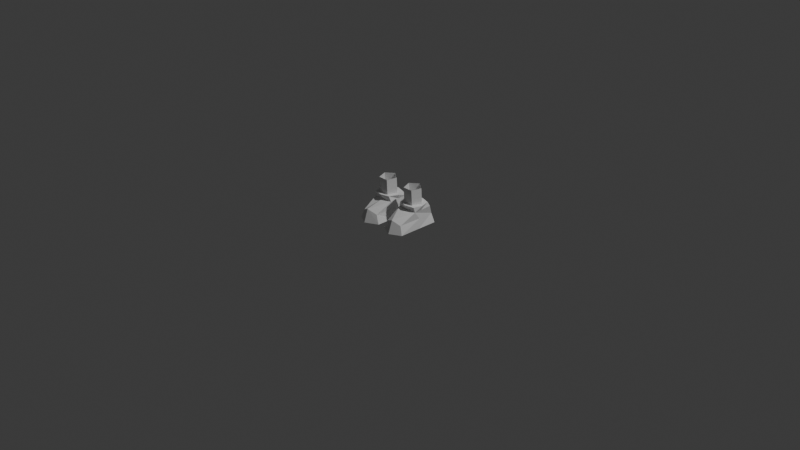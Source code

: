 # Source: Characters.blend  (saved by Blender 5.0.118; exported with 4.5.12 LTS)
import bpy
from mathutils import Matrix  # noqa: F401  (used for matrix-valued properties, if any)

bpy.ops.wm.read_factory_settings(use_empty=True)
scene = bpy.context.scene
scene.name = 'Scene'

# ---- collections
col_collection = bpy.data.collections.new('Collection'); scene.collection.children.link(col_collection)

# ---- world
world_world = bpy.data.worlds.new('World'); scene.world = world_world
world_world.use_nodes = True; world_world.node_tree.nodes.clear()
_N = world_world.node_tree.nodes; _L = world_world.node_tree.links
n0 = _N.new('ShaderNodeOutputWorld'); n0.name = 'World Output'; n0.location = (200, 100)
n1 = _N.new('ShaderNodeBackground'); n1.name = 'Background'; n1.location = (-200, 100)
n1.inputs[0].default_value = (0.05088, 0.05088, 0.05088, 1.0)
_L.new(n1.outputs[0], n0.inputs[0])
n0.is_active_output = True
world_world.color = (0.05088, 0.05088, 0.05088)
world_world.sun_shadow_jitter_overblur = 0.0

# ---- cameras
cam_camera = bpy.data.cameras.new('Camera')
cam_camera.clip_end = 100.0
cam_camera.ortho_scale = 7.314

# ---- lights
light_light = bpy.data.lights.new('Light', 'POINT')
light_light.energy = 1000.0
light_light.shadow_soft_size = 0.1

# ---- meshes
me_cube_001 = bpy.data.meshes.new('Cube.001')
me_cube_001.from_pydata([(-0.299, -0.2436, -0.2846), (-0.2762, -0.06353, -0.04483), (-0.299, 0.2086, -0.2846), (-0.2762, 0.1304, -0.0434), (-0.03987, -0.2436, -0.282), (-0.08371, -0.06201, -0.04333), (-0.0426, 0.2086, -0.282), (-0.07594, 0.1304, -0.0434), (-0.2655, -0.2296, -0.1928), (-0.2655, 0.1961, -0.1883), (-0.08135, 0.1961, -0.1874), (-0.08135, -0.2296, -0.1919), (-0.2856, -0.05102, -0.09847), (-0.2856, 0.1545, -0.09061), (-0.06394, 0.1545, -0.09014), (-0.06394, -0.05102, -0.098), (-0.08135, 0.1961, -0.1874), (-0.1723, 0.2086, -0.2833), (-0.1794, -0.2642, -0.1486), (-0.1777, -0.3109, -0.2833), (-0.1788, -0.08922, -0.04127), (-0.1777, 0.1597, -0.04266), (-0.04908, 0.0401, -0.0464), (-0.1786, 0.0369, -0.04584), (-0.3039, 0.0326, -0.04424), (-0.2856, 0.03411, -0.09521), (-0.06394, 0.0469, -0.09426), (-0.1779, 0.1505, -0.08738), (-0.1786, -0.05501, -0.09738), (-0.299, -0.01048, -0.2846), (-0.04124, -0.01048, -0.282), (-0.05999, 0.008843, -0.1802), (-0.2869, 0.008843, -0.1811), (-0.175, -0.05114, -0.2833), (-0.1776, 0.1268, -0.0551), (-0.1776, 0.1167, 0.1314), (-0.0888, 0.06238, -0.05859), (-0.0888, 0.05228, 0.1279), (-0.1227, -0.04186, -0.06423), (-0.1227, -0.05196, 0.1222), (-0.2325, -0.04186, -0.06423), (-0.2325, -0.05196, 0.1222), (-0.2664, 0.06238, -0.05859), (-0.2664, 0.05228, 0.1279)], [], [(12, 1, 24, 25), (13, 3, 21, 27), (14, 7, 22, 26), (15, 5, 20, 28), (29, 33, 19, 0), (7, 21, 23, 22), (4, 11, 18, 19), (30, 31, 11, 4), (2, 9, 10, 6, 17), (29, 32, 9, 2), (11, 15, 28, 12, 8, 18), (16, 14, 26, 15, 31), (9, 13, 27, 14, 10), (8, 12, 32), (19, 18, 8, 0), (33, 17, 6, 30), (20, 23, 24, 1), (24, 23, 21, 3), (22, 23, 20, 5), (25, 24, 3, 13), (26, 22, 5, 15), (27, 21, 7, 14), (28, 20, 1, 12), (19, 33, 30, 4), (0, 8, 32, 29), (6, 16, 31, 30), (2, 17, 33, 29), (32, 12, 25, 13, 9), (31, 15, 11), (34, 35, 37, 36), (36, 37, 39, 38), (38, 39, 41, 40), (40, 41, 43, 42), (42, 43, 35, 34)])
_uv = me_cube_001.uv_layers.new(name='UVMap')
_uv.uv.foreach_set('vector', [0.5625, 0.0, 0.625, 0.0, 0.625, 0.1261, 0.5625, 0.1035, 0.5625, 0.25, 0.625, 0.25, 0.625, 0.3734, 0.5625, 0.344, 0.5625, 0.5, 0.625, 0.5, 0.625, 0.6084, 0.5625, 0.6309, 0.5625, 0.75, 0.625, 0.75, 0.625, 0.8784, 0.5625, 0.8931, 0.125, 0.625, 0.2486, 0.625, 0.2486, 0.75, 0.125, 0.75, 0.625, 0.5, 0.7516, 0.5, 0.7525, 0.6215, 0.625, 0.6084, 0.375, 0.75, 0.5, 0.75, 0.5, 0.8787, 0.375, 0.8764, 0.375, 0.625, 0.5, 0.625, 0.5, 0.75, 0.375, 0.75, 0.375, 0.25, 0.5, 0.25, 0.5, 0.5, 0.375, 0.5, 0.375, 0.3736, 0.375, 0.125, 0.5, 0.125, 0.5, 0.25, 0.375, 0.25, 0.5, 0.75, 0.5625, 0.75, 0.5625, 0.8931, 0.5625, 1.0, 0.5, 1.0, 0.5, 0.8787, 0.5, 0.5, 0.5625, 0.5, 0.5625, 0.6309, 0.5625, 0.75, 0.5, 0.625, 0.5, 0.25, 0.5625, 0.25, 0.5625, 0.344, 0.5625, 0.5, 0.5, 0.5, 0.5, 0.0, 0.5625, 0.0, 0.5, 0.125, 0.375, 0.8764, 0.5, 0.8787, 0.5, 1.0, 0.375, 1.0, 0.2486, 0.625, 0.2486, 0.5, 0.375, 0.5, 0.375, 0.625, 0.7534, 0.75, 0.7525, 0.6215, 0.875, 0.6239, 0.875, 0.75, 0.875, 0.6239, 0.7525, 0.6215, 0.7516, 0.5, 0.875, 0.5, 0.625, 0.6084, 0.7525, 0.6215, 0.7534, 0.75, 0.625, 0.75, 0.5625, 0.1035, 0.625, 0.1261, 0.625, 0.25, 0.5625, 0.25, 0.5625, 0.6309, 0.625, 0.6084, 0.625, 0.75, 0.5625, 0.75, 0.5625, 0.344, 0.625, 0.3734, 0.625, 0.5, 0.5625, 0.5, 0.5625, 0.8931, 0.625, 0.8784, 0.625, 1.0, 0.5625, 1.0, 0.2486, 0.75, 0.2486, 0.625, 0.375, 0.625, 0.375, 0.75, 0.375, 0.0, 0.5, 0.0, 0.5, 0.125, 0.375, 0.125, 0.375, 0.5, 0.5, 0.5, 0.5, 0.625, 0.375, 0.625, 0.125, 0.5, 0.2486, 0.5, 0.2486, 0.625, 0.125, 0.625, 0.5, 0.125, 0.5625, 0.0, 0.5625, 0.1035, 0.5625, 0.25, 0.5, 0.25, 0.5, 0.625, 0.5625, 0.75, 0.5, 0.75, 1.0, 0.0, 1.0, 1.0, 0.8, 1.0, 0.8, 0.0, 0.8, 0.0, 0.8, 1.0, 0.6, 1.0, 0.6, 0.0, 0.6, 0.0, 0.6, 1.0, 0.4, 1.0, 0.4, 0.0, 0.4, 0.0, 0.4, 1.0, 0.2, 1.0, 0.2, 0.0, 0.2, 0.0, 0.2, 1.0, 2.98e-08, 1.0, 2.98e-08, 0.0])
me_cube_001.update()
arm_metarig = bpy.data.armatures.new('metarig')  # bones are not reproduced

# ---- objects
ob_light = bpy.data.objects.new('Light', light_light)
ob_camera = bpy.data.objects.new('Camera', cam_camera)
ob_empty = bpy.data.objects.new('Empty', None)
ob_empty_001 = bpy.data.objects.new('Empty.001', None)
ob_metarig = bpy.data.objects.new('metarig', arm_metarig)
ob_cube = bpy.data.objects.new('Cube', me_cube_001)

# ---- transforms, parenting, visibility, modifiers, constraints
ob_light.location = (4.076, 1.005, 5.904)
ob_light.rotation_euler = (0.6503, 0.05522, 1.866)
ob_light.lock_rotations_4d = False
ob_light.empty_display_type = 'ARROWS'
ob_light.color = (0.0, 0.0, 0.0, 0.0)
ob_light.lineart.crease_threshold = 0.0
ob_camera.location = (7.359, -6.926, 4.958)
ob_camera.rotation_euler = (1.109, 0.0, 0.8149)
ob_camera.lock_rotations_4d = False
ob_camera.empty_display_type = 'ARROWS'
ob_camera.color = (0.0, 0.0, 0.0, 0.0)
ob_camera.display_type = 'WIRE'
ob_camera.lineart.crease_threshold = 0.0
ob_empty.location = (0.1324, 2.057, 0.9097)
ob_empty.rotation_euler = (1.571, -0.0, 0.0)
ob_empty.scale = (0.4174, 0.4174, 0.4174)
ob_empty.empty_display_type = 'IMAGE'
ob_empty.empty_display_size = 5.0
ob_empty_001.location = (-2.083, -0.0003912, 0.9114)
ob_empty_001.rotation_euler = (1.571, -0.0, 4.712)
ob_empty_001.scale = (0.4174, 0.4174, 0.4174)
ob_empty_001.empty_display_type = 'IMAGE'
ob_empty_001.empty_display_size = 5.0
ob_metarig.location = (0.0, 0.0, 0.0)
ob_cube.location = (-0.003152, -3.207e-08, 0.2819)
_m = ob_cube.modifiers.new('Mirror', 'MIRROR')
_m.use_mirror_vertex_groups = False

# ---- collection membership
col_collection.objects.link(ob_light)
col_collection.objects.link(ob_camera)
col_collection.objects.link(ob_empty)
col_collection.objects.link(ob_empty_001)
col_collection.objects.link(ob_metarig)
col_collection.objects.link(ob_cube)

# ---- scene / render settings (as saved in the file)
scene.camera = ob_camera
scene.frame_start = 1; scene.frame_end = 250; scene.frame_set(76)
scene.render.engine = 'BLENDER_EEVEE_NEXT'
scene.render.bake_bias = 0.0
scene.render.bake_samples = 0
scene.cycles.sampling_pattern = 'TABULATED_SOBOL'
scene.eevee.use_volume_custom_range = False
bpy.context.view_layer.update()
